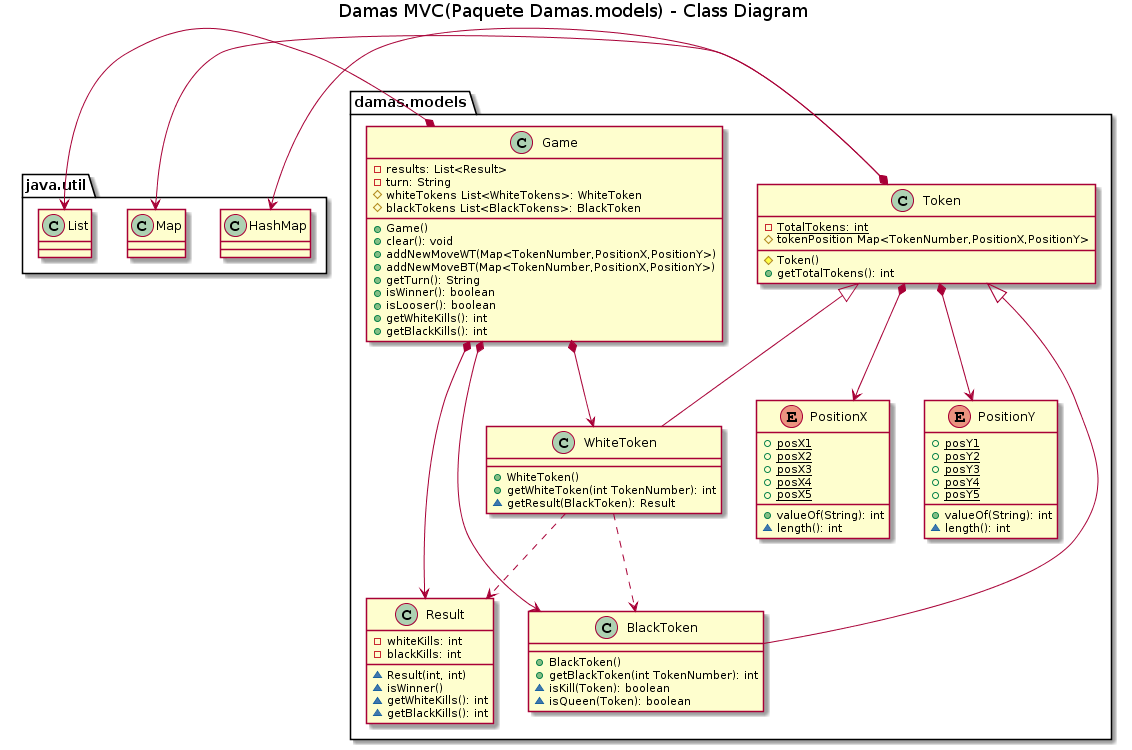

The diagram above was rendered by PlantUML. Its source (embedded in the PNG):
@startuml
title Damas MVC(Paquete Damas.models) - Class Diagram

Package damas.models{
    class Game{
        -results: List<Result>
        -turn: String
        #whiteTokens List<WhiteTokens>: WhiteToken
        #blackTokens List<BlackTokens>: BlackToken
        +Game()
        +clear(): void
        +addNewMoveWT(Map<TokenNumber,PositionX,PositionY>)
        +addNewMoveBT(Map<TokenNumber,PositionX,PositionY>)
        +getTurn(): String
        +isWinner(): boolean
        +isLooser(): boolean
        +getWhiteKills(): int
        +getBlackKills(): int
    }
    class Token{
        -{static}TotalTokens: int
        #tokenPosition Map<TokenNumber,PositionX,PositionY>
        #Token()
        +getTotalTokens(): int
    }
    enum PositionX{
        +{static} posX1
        +{static} posX2
        +{static} posX3
        +{static} posX4
        +{static} posX5
        +valueOf(String): int
        ~length(): int
    }
    enum PositionY{
        +{static} posY1
        +{static} posY2
        +{static} posY3
        +{static} posY4
        +{static} posY5
        +valueOf(String): int
        ~length(): int
    }
    class WhiteToken{
        +WhiteToken()
        +getWhiteToken(int TokenNumber): int
        ~getResult(BlackToken): Result
    }
    class BlackToken{
        +BlackToken()
        +getBlackToken(int TokenNumber): int
        ~isKill(Token): boolean
        ~isQueen(Token): boolean
    }
    class Result{
        -whiteKills: int
        -blackKills: int
        ~Result(int, int)
        ~isWinner()
        ~getWhiteKills(): int
        ~getBlackKills(): int
    }
}

Package java.util{
    class List{
    }
    class HashMap{
    }
    class Map{
    }
}

Token *-left-> HashMap
Token *-left-> Map
Token <|-down- WhiteToken
Token <|-down- BlackToken
Token *--> PositionX
Token *--> PositionY
Game *--> WhiteToken
Game *--> BlackToken
Game *--> Result
Game *--> List
WhiteToken ..> BlackToken
WhiteToken ..> Result
@enduml